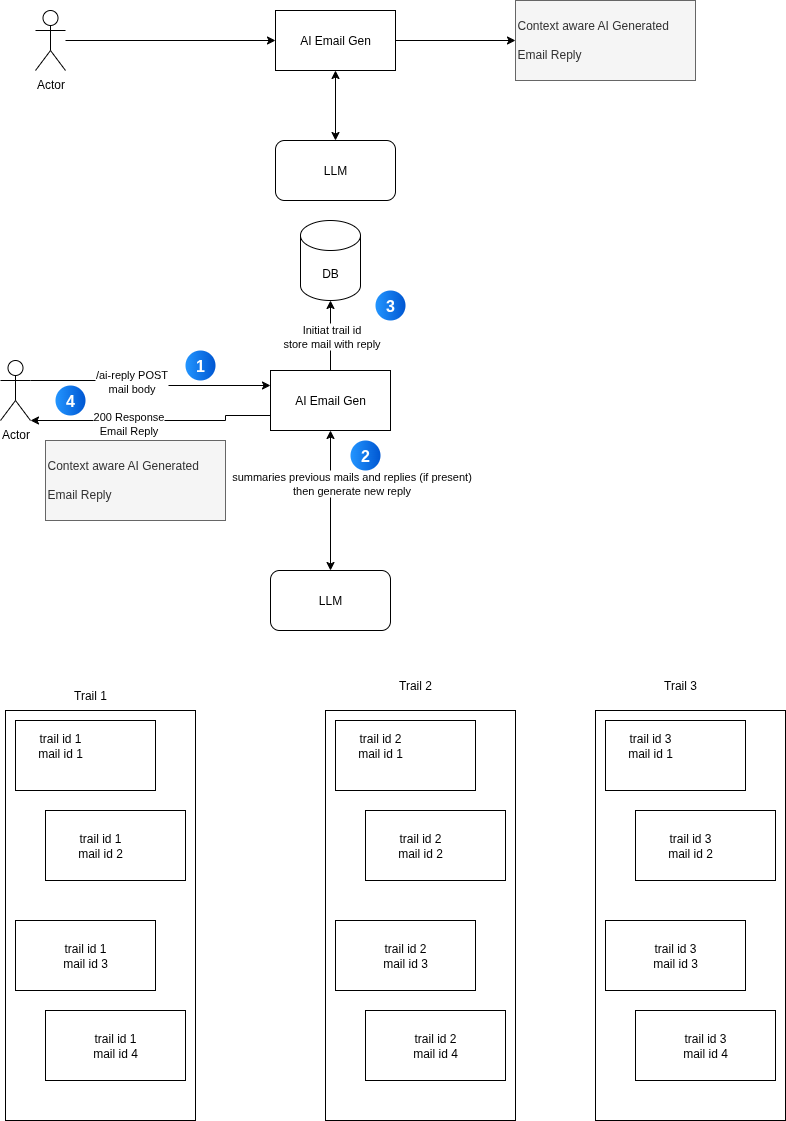

The diagram above was exported from draw.io. Its source (the exported page's mxGraphModel, read from the mxfile embedded in the PNG):
<mxGraphModel dx="1426" dy="875" grid="1" gridSize="10" guides="1" tooltips="1" connect="1" arrows="1" fold="1" page="1" pageScale="1" pageWidth="850" pageHeight="1100" math="0" shadow="0">
  <root>
    <mxCell id="0" />
    <mxCell id="1" parent="0" />
    <mxCell id="H73imBcj9u67ocpn5jTl-10" style="edgeStyle=orthogonalEdgeStyle;rounded=0;orthogonalLoop=1;jettySize=auto;html=1;entryX=0;entryY=0.5;entryDx=0;entryDy=0;" edge="1" parent="1" source="H73imBcj9u67ocpn5jTl-1" target="H73imBcj9u67ocpn5jTl-9">
      <mxGeometry relative="1" as="geometry" />
    </mxCell>
    <mxCell id="H73imBcj9u67ocpn5jTl-1" value="AI Email Gen" style="rounded=0;whiteSpace=wrap;html=1;" vertex="1" parent="1">
      <mxGeometry x="340" y="340" width="120" height="60" as="geometry" />
    </mxCell>
    <mxCell id="H73imBcj9u67ocpn5jTl-3" style="edgeStyle=orthogonalEdgeStyle;rounded=0;orthogonalLoop=1;jettySize=auto;html=1;entryX=0;entryY=0.5;entryDx=0;entryDy=0;" edge="1" parent="1" source="H73imBcj9u67ocpn5jTl-2" target="H73imBcj9u67ocpn5jTl-1">
      <mxGeometry relative="1" as="geometry" />
    </mxCell>
    <mxCell id="H73imBcj9u67ocpn5jTl-2" value="Actor" style="shape=umlActor;verticalLabelPosition=bottom;verticalAlign=top;html=1;outlineConnect=0;" vertex="1" parent="1">
      <mxGeometry x="100" y="340" width="30" height="60" as="geometry" />
    </mxCell>
    <mxCell id="H73imBcj9u67ocpn5jTl-8" style="edgeStyle=orthogonalEdgeStyle;rounded=0;orthogonalLoop=1;jettySize=auto;html=1;entryX=0.5;entryY=1;entryDx=0;entryDy=0;startArrow=classic;startFill=1;" edge="1" parent="1" source="H73imBcj9u67ocpn5jTl-7" target="H73imBcj9u67ocpn5jTl-1">
      <mxGeometry relative="1" as="geometry" />
    </mxCell>
    <mxCell id="H73imBcj9u67ocpn5jTl-7" value="LLM" style="rounded=1;whiteSpace=wrap;html=1;" vertex="1" parent="1">
      <mxGeometry x="340" y="470" width="120" height="60" as="geometry" />
    </mxCell>
    <mxCell id="H73imBcj9u67ocpn5jTl-9" value="&lt;h1 style=&quot;margin-top: 0px;&quot;&gt;&lt;span style=&quot;font-weight: normal;&quot;&gt;&lt;font style=&quot;font-size: 12px;&quot;&gt;Context aware AI Generated Email Reply&lt;/font&gt;&lt;/span&gt;&lt;/h1&gt;" style="text;html=1;whiteSpace=wrap;overflow=hidden;rounded=0;fillColor=#f5f5f5;fontColor=#333333;strokeColor=#666666;" vertex="1" parent="1">
      <mxGeometry x="580" y="330" width="180" height="80" as="geometry" />
    </mxCell>
    <mxCell id="H73imBcj9u67ocpn5jTl-12" value="AI Email Gen" style="rounded=0;whiteSpace=wrap;html=1;" vertex="1" parent="1">
      <mxGeometry x="335" y="700" width="120" height="60" as="geometry" />
    </mxCell>
    <mxCell id="H73imBcj9u67ocpn5jTl-13" style="edgeStyle=orthogonalEdgeStyle;rounded=0;orthogonalLoop=1;jettySize=auto;html=1;entryX=0;entryY=0.25;entryDx=0;entryDy=0;exitX=1;exitY=0.3333333333333333;exitDx=0;exitDy=0;exitPerimeter=0;" edge="1" parent="1" source="H73imBcj9u67ocpn5jTl-14" target="H73imBcj9u67ocpn5jTl-12">
      <mxGeometry relative="1" as="geometry" />
    </mxCell>
    <mxCell id="H73imBcj9u67ocpn5jTl-60" value="/ai-reply POST&lt;div&gt;mail body&lt;/div&gt;" style="edgeLabel;html=1;align=center;verticalAlign=middle;resizable=0;points=[];" vertex="1" connectable="0" parent="H73imBcj9u67ocpn5jTl-13">
      <mxGeometry x="-0.1873" relative="1" as="geometry">
        <mxPoint as="offset" />
      </mxGeometry>
    </mxCell>
    <mxCell id="H73imBcj9u67ocpn5jTl-14" value="Actor" style="shape=umlActor;verticalLabelPosition=bottom;verticalAlign=top;html=1;outlineConnect=0;" vertex="1" parent="1">
      <mxGeometry x="65" y="690" width="30" height="60" as="geometry" />
    </mxCell>
    <mxCell id="H73imBcj9u67ocpn5jTl-15" style="edgeStyle=orthogonalEdgeStyle;rounded=0;orthogonalLoop=1;jettySize=auto;html=1;entryX=0.5;entryY=1;entryDx=0;entryDy=0;startArrow=classic;startFill=1;" edge="1" parent="1" source="H73imBcj9u67ocpn5jTl-16" target="H73imBcj9u67ocpn5jTl-12">
      <mxGeometry relative="1" as="geometry" />
    </mxCell>
    <mxCell id="H73imBcj9u67ocpn5jTl-66" value="summaries previous mails and replies (if present)&lt;div&gt;then generate new reply&lt;/div&gt;" style="edgeLabel;html=1;align=center;verticalAlign=middle;resizable=0;points=[];" vertex="1" connectable="0" parent="H73imBcj9u67ocpn5jTl-15">
      <mxGeometry x="0.2595" relative="1" as="geometry">
        <mxPoint x="20" as="offset" />
      </mxGeometry>
    </mxCell>
    <mxCell id="H73imBcj9u67ocpn5jTl-16" value="LLM" style="rounded=1;whiteSpace=wrap;html=1;" vertex="1" parent="1">
      <mxGeometry x="335" y="900" width="120" height="60" as="geometry" />
    </mxCell>
    <mxCell id="H73imBcj9u67ocpn5jTl-17" value="&lt;h1 style=&quot;margin-top: 0px;&quot;&gt;&lt;span style=&quot;font-weight: normal;&quot;&gt;&lt;font style=&quot;font-size: 12px;&quot;&gt;Context aware AI Generated Email Reply&lt;/font&gt;&lt;/span&gt;&lt;/h1&gt;" style="text;html=1;whiteSpace=wrap;overflow=hidden;rounded=0;fillColor=#f5f5f5;fontColor=#333333;strokeColor=#666666;" vertex="1" parent="1">
      <mxGeometry x="110" y="770" width="180" height="80" as="geometry" />
    </mxCell>
    <mxCell id="H73imBcj9u67ocpn5jTl-18" value="" style="rounded=0;whiteSpace=wrap;html=1;" vertex="1" parent="1">
      <mxGeometry x="70" y="1040" width="190" height="410" as="geometry" />
    </mxCell>
    <mxCell id="H73imBcj9u67ocpn5jTl-21" value="Trail 1" style="text;html=1;align=center;verticalAlign=middle;whiteSpace=wrap;rounded=0;" vertex="1" parent="1">
      <mxGeometry x="125" y="1010" width="60" height="30" as="geometry" />
    </mxCell>
    <mxCell id="H73imBcj9u67ocpn5jTl-22" value="Trail 3" style="text;html=1;align=center;verticalAlign=middle;whiteSpace=wrap;rounded=0;" vertex="1" parent="1">
      <mxGeometry x="715" y="1000" width="60" height="30" as="geometry" />
    </mxCell>
    <mxCell id="H73imBcj9u67ocpn5jTl-23" value="Trail 2" style="text;html=1;align=center;verticalAlign=middle;whiteSpace=wrap;rounded=0;" vertex="1" parent="1">
      <mxGeometry x="450" y="1000" width="60" height="30" as="geometry" />
    </mxCell>
    <mxCell id="H73imBcj9u67ocpn5jTl-24" value="" style="rounded=0;whiteSpace=wrap;html=1;" vertex="1" parent="1">
      <mxGeometry x="110" y="1140" width="140" height="70" as="geometry" />
    </mxCell>
    <mxCell id="H73imBcj9u67ocpn5jTl-25" value="" style="rounded=0;whiteSpace=wrap;html=1;" vertex="1" parent="1">
      <mxGeometry x="80" y="1050" width="140" height="70" as="geometry" />
    </mxCell>
    <mxCell id="H73imBcj9u67ocpn5jTl-26" value="" style="rounded=0;whiteSpace=wrap;html=1;" vertex="1" parent="1">
      <mxGeometry x="110" y="1340" width="140" height="70" as="geometry" />
    </mxCell>
    <mxCell id="H73imBcj9u67ocpn5jTl-27" value="" style="rounded=0;whiteSpace=wrap;html=1;" vertex="1" parent="1">
      <mxGeometry x="80" y="1250" width="140" height="70" as="geometry" />
    </mxCell>
    <mxCell id="H73imBcj9u67ocpn5jTl-38" value="trail id 1&lt;div&gt;mail id 1&lt;/div&gt;" style="text;html=1;align=center;verticalAlign=middle;whiteSpace=wrap;rounded=0;" vertex="1" parent="1">
      <mxGeometry x="95" y="1060" width="60" height="30" as="geometry" />
    </mxCell>
    <mxCell id="H73imBcj9u67ocpn5jTl-39" value="trail id 1&lt;div&gt;mail id 2&lt;/div&gt;" style="text;html=1;align=center;verticalAlign=middle;whiteSpace=wrap;rounded=0;" vertex="1" parent="1">
      <mxGeometry x="135" y="1155" width="60" height="40" as="geometry" />
    </mxCell>
    <mxCell id="H73imBcj9u67ocpn5jTl-40" value="trail id 1&lt;div&gt;mail id 3&lt;/div&gt;" style="text;html=1;align=center;verticalAlign=middle;whiteSpace=wrap;rounded=0;" vertex="1" parent="1">
      <mxGeometry x="120" y="1270" width="60" height="30" as="geometry" />
    </mxCell>
    <mxCell id="H73imBcj9u67ocpn5jTl-41" value="trail id 1&lt;div&gt;mail id 4&lt;/div&gt;" style="text;html=1;align=center;verticalAlign=middle;whiteSpace=wrap;rounded=0;" vertex="1" parent="1">
      <mxGeometry x="150" y="1360" width="60" height="30" as="geometry" />
    </mxCell>
    <mxCell id="H73imBcj9u67ocpn5jTl-42" value="" style="rounded=0;whiteSpace=wrap;html=1;" vertex="1" parent="1">
      <mxGeometry x="390" y="1040" width="190" height="410" as="geometry" />
    </mxCell>
    <mxCell id="H73imBcj9u67ocpn5jTl-43" value="" style="rounded=0;whiteSpace=wrap;html=1;" vertex="1" parent="1">
      <mxGeometry x="430" y="1140" width="140" height="70" as="geometry" />
    </mxCell>
    <mxCell id="H73imBcj9u67ocpn5jTl-44" value="" style="rounded=0;whiteSpace=wrap;html=1;" vertex="1" parent="1">
      <mxGeometry x="400" y="1050" width="140" height="70" as="geometry" />
    </mxCell>
    <mxCell id="H73imBcj9u67ocpn5jTl-45" value="" style="rounded=0;whiteSpace=wrap;html=1;" vertex="1" parent="1">
      <mxGeometry x="430" y="1340" width="140" height="70" as="geometry" />
    </mxCell>
    <mxCell id="H73imBcj9u67ocpn5jTl-46" value="" style="rounded=0;whiteSpace=wrap;html=1;" vertex="1" parent="1">
      <mxGeometry x="400" y="1250" width="140" height="70" as="geometry" />
    </mxCell>
    <mxCell id="H73imBcj9u67ocpn5jTl-47" value="trail id 2&lt;div&gt;mail id 1&lt;/div&gt;" style="text;html=1;align=center;verticalAlign=middle;whiteSpace=wrap;rounded=0;" vertex="1" parent="1">
      <mxGeometry x="415" y="1060" width="60" height="30" as="geometry" />
    </mxCell>
    <mxCell id="H73imBcj9u67ocpn5jTl-48" value="trail id 2&lt;div&gt;mail id 2&lt;/div&gt;" style="text;html=1;align=center;verticalAlign=middle;whiteSpace=wrap;rounded=0;" vertex="1" parent="1">
      <mxGeometry x="455" y="1155" width="60" height="40" as="geometry" />
    </mxCell>
    <mxCell id="H73imBcj9u67ocpn5jTl-49" value="trail id 2&lt;div&gt;mail id 3&lt;/div&gt;" style="text;html=1;align=center;verticalAlign=middle;whiteSpace=wrap;rounded=0;" vertex="1" parent="1">
      <mxGeometry x="440" y="1270" width="60" height="30" as="geometry" />
    </mxCell>
    <mxCell id="H73imBcj9u67ocpn5jTl-50" value="trail id 2&lt;div&gt;mail id 4&lt;/div&gt;" style="text;html=1;align=center;verticalAlign=middle;whiteSpace=wrap;rounded=0;" vertex="1" parent="1">
      <mxGeometry x="470" y="1360" width="60" height="30" as="geometry" />
    </mxCell>
    <mxCell id="H73imBcj9u67ocpn5jTl-51" value="" style="rounded=0;whiteSpace=wrap;html=1;" vertex="1" parent="1">
      <mxGeometry x="660" y="1040" width="190" height="410" as="geometry" />
    </mxCell>
    <mxCell id="H73imBcj9u67ocpn5jTl-52" value="" style="rounded=0;whiteSpace=wrap;html=1;" vertex="1" parent="1">
      <mxGeometry x="700" y="1140" width="140" height="70" as="geometry" />
    </mxCell>
    <mxCell id="H73imBcj9u67ocpn5jTl-53" value="" style="rounded=0;whiteSpace=wrap;html=1;" vertex="1" parent="1">
      <mxGeometry x="670" y="1050" width="140" height="70" as="geometry" />
    </mxCell>
    <mxCell id="H73imBcj9u67ocpn5jTl-54" value="" style="rounded=0;whiteSpace=wrap;html=1;" vertex="1" parent="1">
      <mxGeometry x="700" y="1340" width="140" height="70" as="geometry" />
    </mxCell>
    <mxCell id="H73imBcj9u67ocpn5jTl-55" value="" style="rounded=0;whiteSpace=wrap;html=1;" vertex="1" parent="1">
      <mxGeometry x="670" y="1250" width="140" height="70" as="geometry" />
    </mxCell>
    <mxCell id="H73imBcj9u67ocpn5jTl-56" value="trail id 3&lt;div&gt;mail id 1&lt;/div&gt;" style="text;html=1;align=center;verticalAlign=middle;whiteSpace=wrap;rounded=0;" vertex="1" parent="1">
      <mxGeometry x="685" y="1060" width="60" height="30" as="geometry" />
    </mxCell>
    <mxCell id="H73imBcj9u67ocpn5jTl-57" value="trail id 3&lt;div&gt;mail id 2&lt;/div&gt;" style="text;html=1;align=center;verticalAlign=middle;whiteSpace=wrap;rounded=0;" vertex="1" parent="1">
      <mxGeometry x="725" y="1155" width="60" height="40" as="geometry" />
    </mxCell>
    <mxCell id="H73imBcj9u67ocpn5jTl-58" value="trail id 3&lt;div&gt;mail id 3&lt;/div&gt;" style="text;html=1;align=center;verticalAlign=middle;whiteSpace=wrap;rounded=0;" vertex="1" parent="1">
      <mxGeometry x="710" y="1270" width="60" height="30" as="geometry" />
    </mxCell>
    <mxCell id="H73imBcj9u67ocpn5jTl-59" value="trail id 3&lt;div&gt;mail id 4&lt;/div&gt;" style="text;html=1;align=center;verticalAlign=middle;whiteSpace=wrap;rounded=0;" vertex="1" parent="1">
      <mxGeometry x="740" y="1360" width="60" height="30" as="geometry" />
    </mxCell>
    <mxCell id="H73imBcj9u67ocpn5jTl-61" value="DB" style="shape=cylinder3;whiteSpace=wrap;html=1;boundedLbl=1;backgroundOutline=1;size=15;" vertex="1" parent="1">
      <mxGeometry x="365" y="550" width="60" height="80" as="geometry" />
    </mxCell>
    <mxCell id="H73imBcj9u67ocpn5jTl-62" style="edgeStyle=orthogonalEdgeStyle;rounded=0;orthogonalLoop=1;jettySize=auto;html=1;exitX=0.5;exitY=0;exitDx=0;exitDy=0;entryX=0.5;entryY=1;entryDx=0;entryDy=0;entryPerimeter=0;" edge="1" parent="1" source="H73imBcj9u67ocpn5jTl-12" target="H73imBcj9u67ocpn5jTl-61">
      <mxGeometry relative="1" as="geometry" />
    </mxCell>
    <mxCell id="H73imBcj9u67ocpn5jTl-63" value="Initiat trail id&lt;br&gt;store mail with reply" style="edgeLabel;html=1;align=center;verticalAlign=middle;resizable=0;points=[];" vertex="1" connectable="0" parent="H73imBcj9u67ocpn5jTl-62">
      <mxGeometry x="-0.0048" relative="1" as="geometry">
        <mxPoint as="offset" />
      </mxGeometry>
    </mxCell>
    <mxCell id="H73imBcj9u67ocpn5jTl-64" style="edgeStyle=orthogonalEdgeStyle;rounded=0;orthogonalLoop=1;jettySize=auto;html=1;exitX=0;exitY=0.75;exitDx=0;exitDy=0;entryX=1;entryY=1;entryDx=0;entryDy=0;entryPerimeter=0;" edge="1" parent="1" source="H73imBcj9u67ocpn5jTl-12" target="H73imBcj9u67ocpn5jTl-14">
      <mxGeometry relative="1" as="geometry">
        <Array as="points">
          <mxPoint x="290" y="745" />
          <mxPoint x="290" y="750" />
        </Array>
      </mxGeometry>
    </mxCell>
    <mxCell id="H73imBcj9u67ocpn5jTl-65" value="200 Response&lt;div&gt;Email Reply&lt;/div&gt;" style="edgeLabel;html=1;align=center;verticalAlign=middle;resizable=0;points=[];" vertex="1" connectable="0" parent="H73imBcj9u67ocpn5jTl-64">
      <mxGeometry x="0.2082" y="2" relative="1" as="geometry">
        <mxPoint as="offset" />
      </mxGeometry>
    </mxCell>
    <mxCell id="H73imBcj9u67ocpn5jTl-67" value="1" style="ellipse;whiteSpace=wrap;html=1;aspect=fixed;rotation=0;gradientColor=#0057D2;strokeColor=none;gradientDirection=east;fillColor=#2395FF;rounded=0;pointerEvents=0;fontFamily=Helvetica;fontSize=16;fontColor=#FFFFFF;spacingTop=4;spacingBottom=4;spacingLeft=4;spacingRight=4;points=[];fontStyle=1" vertex="1" parent="1">
      <mxGeometry x="250" y="680" width="30" height="30" as="geometry" />
    </mxCell>
    <mxCell id="H73imBcj9u67ocpn5jTl-68" value="2" style="ellipse;whiteSpace=wrap;html=1;aspect=fixed;rotation=0;gradientColor=#0057D2;strokeColor=none;gradientDirection=east;fillColor=#2395FF;rounded=0;pointerEvents=0;fontFamily=Helvetica;fontSize=16;fontColor=#FFFFFF;spacingTop=4;spacingBottom=4;spacingLeft=4;spacingRight=4;points=[];fontStyle=1" vertex="1" parent="1">
      <mxGeometry x="415" y="770" width="30" height="30" as="geometry" />
    </mxCell>
    <mxCell id="H73imBcj9u67ocpn5jTl-69" value="3" style="ellipse;whiteSpace=wrap;html=1;aspect=fixed;rotation=0;gradientColor=#0057D2;strokeColor=none;gradientDirection=east;fillColor=#2395FF;rounded=0;pointerEvents=0;fontFamily=Helvetica;fontSize=16;fontColor=#FFFFFF;spacingTop=4;spacingBottom=4;spacingLeft=4;spacingRight=4;points=[];fontStyle=1" vertex="1" parent="1">
      <mxGeometry x="440" y="620" width="30" height="30" as="geometry" />
    </mxCell>
    <mxCell id="H73imBcj9u67ocpn5jTl-70" value="4" style="ellipse;whiteSpace=wrap;html=1;aspect=fixed;rotation=0;gradientColor=#0057D2;strokeColor=none;gradientDirection=east;fillColor=#2395FF;rounded=0;pointerEvents=0;fontFamily=Helvetica;fontSize=16;fontColor=#FFFFFF;spacingTop=4;spacingBottom=4;spacingLeft=4;spacingRight=4;points=[];fontStyle=1" vertex="1" parent="1">
      <mxGeometry x="120" y="715" width="30" height="30" as="geometry" />
    </mxCell>
  </root>
</mxGraphModel>